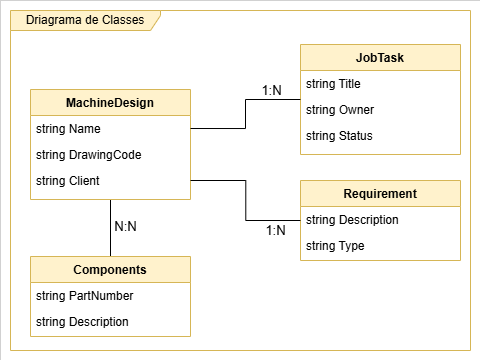

The diagram above was exported from draw.io. Its source (the exported page's mxGraphModel, read from the mxfile embedded in the PNG):
<mxGraphModel dx="815" dy="481" grid="1" gridSize="10" guides="1" tooltips="1" connect="1" arrows="1" fold="1" page="1" pageScale="1" pageWidth="827" pageHeight="1169" math="0" shadow="0">
  <root>
    <mxCell id="WIyWlLk6GJQsqaUBKTNV-0" />
    <mxCell id="WIyWlLk6GJQsqaUBKTNV-1" parent="WIyWlLk6GJQsqaUBKTNV-0" />
    <mxCell id="h2zYZVIEjmgqmujLSWh5-13" value="" style="rounded=0;whiteSpace=wrap;html=1;strokeWidth=0;" parent="WIyWlLk6GJQsqaUBKTNV-1" vertex="1">
      <mxGeometry x="190" y="60" width="480" height="360" as="geometry" />
    </mxCell>
    <mxCell id="h2zYZVIEjmgqmujLSWh5-4" value="" style="edgeStyle=orthogonalEdgeStyle;rounded=0;orthogonalLoop=1;jettySize=auto;html=1;entryX=0.5;entryY=0;entryDx=0;entryDy=0;endArrow=none;startFill=0;" parent="WIyWlLk6GJQsqaUBKTNV-1" source="zkfFHV4jXpPFQw0GAbJ--0" target="h2zYZVIEjmgqmujLSWh5-0" edge="1">
      <mxGeometry relative="1" as="geometry" />
    </mxCell>
    <mxCell id="h2zYZVIEjmgqmujLSWh5-9" value="N:N" style="edgeLabel;html=1;align=center;verticalAlign=middle;resizable=0;points=[];fontSize=13;" parent="h2zYZVIEjmgqmujLSWh5-4" vertex="1" connectable="0">
      <mxGeometry x="-0.2517" y="1" relative="1" as="geometry">
        <mxPoint x="14" y="6" as="offset" />
      </mxGeometry>
    </mxCell>
    <mxCell id="zkfFHV4jXpPFQw0GAbJ--0" value="MachineDesign" style="swimlane;fontStyle=1;align=center;verticalAlign=top;childLayout=stackLayout;horizontal=1;startSize=26;horizontalStack=0;resizeParent=1;resizeLast=0;collapsible=1;marginBottom=0;rounded=0;shadow=0;strokeWidth=1;fillColor=#fff2cc;strokeColor=#d6b656;" parent="WIyWlLk6GJQsqaUBKTNV-1" vertex="1">
      <mxGeometry x="220" y="149" width="160" height="110" as="geometry">
        <mxRectangle x="230" y="140" width="160" height="26" as="alternateBounds" />
      </mxGeometry>
    </mxCell>
    <mxCell id="zkfFHV4jXpPFQw0GAbJ--1" value="string Name" style="text;align=left;verticalAlign=top;spacingLeft=4;spacingRight=4;overflow=hidden;rotatable=0;points=[[0,0.5],[1,0.5]];portConstraint=eastwest;" parent="zkfFHV4jXpPFQw0GAbJ--0" vertex="1">
      <mxGeometry y="26" width="160" height="26" as="geometry" />
    </mxCell>
    <mxCell id="zkfFHV4jXpPFQw0GAbJ--2" value="string DrawingCode" style="text;align=left;verticalAlign=top;spacingLeft=4;spacingRight=4;overflow=hidden;rotatable=0;points=[[0,0.5],[1,0.5]];portConstraint=eastwest;rounded=0;shadow=0;html=0;" parent="zkfFHV4jXpPFQw0GAbJ--0" vertex="1">
      <mxGeometry y="52" width="160" height="26" as="geometry" />
    </mxCell>
    <mxCell id="zkfFHV4jXpPFQw0GAbJ--3" value="string Client" style="text;align=left;verticalAlign=top;spacingLeft=4;spacingRight=4;overflow=hidden;rotatable=0;points=[[0,0.5],[1,0.5]];portConstraint=eastwest;rounded=0;shadow=0;html=0;" parent="zkfFHV4jXpPFQw0GAbJ--0" vertex="1">
      <mxGeometry y="78" width="160" height="26" as="geometry" />
    </mxCell>
    <mxCell id="zkfFHV4jXpPFQw0GAbJ--17" value="Requirement" style="swimlane;fontStyle=1;align=center;verticalAlign=top;childLayout=stackLayout;horizontal=1;startSize=26;horizontalStack=0;resizeParent=1;resizeLast=0;collapsible=1;marginBottom=0;rounded=0;shadow=0;strokeWidth=1;fillColor=#fff2cc;strokeColor=#d6b656;" parent="WIyWlLk6GJQsqaUBKTNV-1" vertex="1">
      <mxGeometry x="490" y="240" width="160" height="80" as="geometry">
        <mxRectangle x="550" y="140" width="160" height="26" as="alternateBounds" />
      </mxGeometry>
    </mxCell>
    <mxCell id="zkfFHV4jXpPFQw0GAbJ--18" value="string Description" style="text;align=left;verticalAlign=top;spacingLeft=4;spacingRight=4;overflow=hidden;rotatable=0;points=[[0,0.5],[1,0.5]];portConstraint=eastwest;" parent="zkfFHV4jXpPFQw0GAbJ--17" vertex="1">
      <mxGeometry y="26" width="160" height="26" as="geometry" />
    </mxCell>
    <mxCell id="zkfFHV4jXpPFQw0GAbJ--19" value="string Type" style="text;align=left;verticalAlign=top;spacingLeft=4;spacingRight=4;overflow=hidden;rotatable=0;points=[[0,0.5],[1,0.5]];portConstraint=eastwest;rounded=0;shadow=0;html=0;" parent="zkfFHV4jXpPFQw0GAbJ--17" vertex="1">
      <mxGeometry y="52" width="160" height="26" as="geometry" />
    </mxCell>
    <mxCell id="zkfFHV4jXpPFQw0GAbJ--26" value="" style="endArrow=none;shadow=0;strokeWidth=1;rounded=0;curved=0;endFill=1;edgeStyle=elbowEdgeStyle;elbow=horizontal;startFill=0;exitX=1;exitY=0.5;exitDx=0;exitDy=0;" parent="WIyWlLk6GJQsqaUBKTNV-1" source="zkfFHV4jXpPFQw0GAbJ--3" target="zkfFHV4jXpPFQw0GAbJ--17" edge="1">
      <mxGeometry x="0.5" y="41" relative="1" as="geometry">
        <mxPoint x="380" y="192" as="sourcePoint" />
        <mxPoint x="540" y="192" as="targetPoint" />
        <mxPoint x="-40" y="32" as="offset" />
      </mxGeometry>
    </mxCell>
    <mxCell id="h2zYZVIEjmgqmujLSWh5-8" value="1:N" style="edgeLabel;html=1;align=center;verticalAlign=middle;resizable=0;points=[];fontSize=13;" parent="zkfFHV4jXpPFQw0GAbJ--26" vertex="1" connectable="0">
      <mxGeometry x="0.1689" y="2" relative="1" as="geometry">
        <mxPoint x="27" y="18" as="offset" />
      </mxGeometry>
    </mxCell>
    <mxCell id="BoolImVByYPg1PUuMBIA-5" value="1:N" style="edgeLabel;html=1;align=center;verticalAlign=middle;resizable=0;points=[];fontSize=13;" vertex="1" connectable="0" parent="zkfFHV4jXpPFQw0GAbJ--26">
      <mxGeometry x="0.1689" y="2" relative="1" as="geometry">
        <mxPoint x="23" y="-122" as="offset" />
      </mxGeometry>
    </mxCell>
    <mxCell id="h2zYZVIEjmgqmujLSWh5-0" value="Components" style="swimlane;fontStyle=1;align=center;verticalAlign=top;childLayout=stackLayout;horizontal=1;startSize=26;horizontalStack=0;resizeParent=1;resizeLast=0;collapsible=1;marginBottom=0;rounded=0;shadow=0;strokeWidth=1;fillColor=#fff2cc;strokeColor=#d6b656;" parent="WIyWlLk6GJQsqaUBKTNV-1" vertex="1">
      <mxGeometry x="220" y="316" width="160" height="80" as="geometry">
        <mxRectangle x="550" y="140" width="160" height="26" as="alternateBounds" />
      </mxGeometry>
    </mxCell>
    <mxCell id="h2zYZVIEjmgqmujLSWh5-1" value="string PartNumber" style="text;align=left;verticalAlign=top;spacingLeft=4;spacingRight=4;overflow=hidden;rotatable=0;points=[[0,0.5],[1,0.5]];portConstraint=eastwest;" parent="h2zYZVIEjmgqmujLSWh5-0" vertex="1">
      <mxGeometry y="26" width="160" height="26" as="geometry" />
    </mxCell>
    <mxCell id="h2zYZVIEjmgqmujLSWh5-2" value="string Description" style="text;align=left;verticalAlign=top;spacingLeft=4;spacingRight=4;overflow=hidden;rotatable=0;points=[[0,0.5],[1,0.5]];portConstraint=eastwest;rounded=0;shadow=0;html=0;" parent="h2zYZVIEjmgqmujLSWh5-0" vertex="1">
      <mxGeometry y="52" width="160" height="26" as="geometry" />
    </mxCell>
    <mxCell id="h2zYZVIEjmgqmujLSWh5-12" value="Driagrama de Classes" style="shape=umlFrame;whiteSpace=wrap;html=1;pointerEvents=0;width=150;height=20;fillColor=#fff2cc;strokeColor=#d6b656;" parent="WIyWlLk6GJQsqaUBKTNV-1" vertex="1">
      <mxGeometry x="200" y="70" width="460" height="340" as="geometry" />
    </mxCell>
    <mxCell id="BoolImVByYPg1PUuMBIA-0" value="JobTask" style="swimlane;fontStyle=1;align=center;verticalAlign=top;childLayout=stackLayout;horizontal=1;startSize=26;horizontalStack=0;resizeParent=1;resizeLast=0;collapsible=1;marginBottom=0;rounded=0;shadow=0;strokeWidth=1;fillColor=#fff2cc;strokeColor=#d6b656;" vertex="1" parent="WIyWlLk6GJQsqaUBKTNV-1">
      <mxGeometry x="490" y="104" width="160" height="110" as="geometry">
        <mxRectangle x="550" y="140" width="160" height="26" as="alternateBounds" />
      </mxGeometry>
    </mxCell>
    <mxCell id="BoolImVByYPg1PUuMBIA-1" value="string Title" style="text;align=left;verticalAlign=top;spacingLeft=4;spacingRight=4;overflow=hidden;rotatable=0;points=[[0,0.5],[1,0.5]];portConstraint=eastwest;" vertex="1" parent="BoolImVByYPg1PUuMBIA-0">
      <mxGeometry y="26" width="160" height="26" as="geometry" />
    </mxCell>
    <mxCell id="BoolImVByYPg1PUuMBIA-2" value="string Owner" style="text;align=left;verticalAlign=top;spacingLeft=4;spacingRight=4;overflow=hidden;rotatable=0;points=[[0,0.5],[1,0.5]];portConstraint=eastwest;rounded=0;shadow=0;html=0;" vertex="1" parent="BoolImVByYPg1PUuMBIA-0">
      <mxGeometry y="52" width="160" height="26" as="geometry" />
    </mxCell>
    <mxCell id="BoolImVByYPg1PUuMBIA-3" value="string Status" style="text;align=left;verticalAlign=top;spacingLeft=4;spacingRight=4;overflow=hidden;rotatable=0;points=[[0,0.5],[1,0.5]];portConstraint=eastwest;rounded=0;shadow=0;html=0;" vertex="1" parent="BoolImVByYPg1PUuMBIA-0">
      <mxGeometry y="78" width="160" height="26" as="geometry" />
    </mxCell>
    <mxCell id="BoolImVByYPg1PUuMBIA-4" value="" style="edgeStyle=orthogonalEdgeStyle;rounded=0;orthogonalLoop=1;jettySize=auto;html=1;entryX=0;entryY=0.5;entryDx=0;entryDy=0;exitX=1;exitY=0.5;exitDx=0;exitDy=0;endArrow=none;startFill=0;" edge="1" parent="WIyWlLk6GJQsqaUBKTNV-1" source="zkfFHV4jXpPFQw0GAbJ--1" target="BoolImVByYPg1PUuMBIA-0">
      <mxGeometry relative="1" as="geometry" />
    </mxCell>
  </root>
</mxGraphModel>